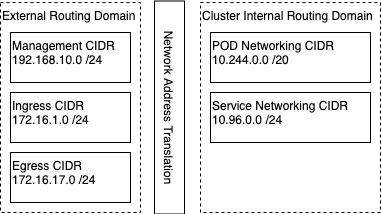

The diagram above was exported from draw.io. Its source (the exported page's mxGraphModel, read from the mxfile embedded in the PNG):
<mxGraphModel dx="765" dy="719" grid="1" gridSize="10" guides="1" tooltips="1" connect="1" arrows="1" fold="1" page="1" pageScale="1" pageWidth="827" pageHeight="1169" math="0" shadow="0">
  <root>
    <mxCell id="0" />
    <mxCell id="1" parent="0" />
    <mxCell id="12" value="Cluster Internal Routing Domain" style="rounded=0;whiteSpace=wrap;html=1;verticalAlign=top;dashed=1;align=left;" parent="1" vertex="1">
      <mxGeometry x="210" y="10" width="180" height="210" as="geometry" />
    </mxCell>
    <mxCell id="9" value="External Routing Domain" style="rounded=0;whiteSpace=wrap;html=1;verticalAlign=top;dashed=1;align=left;" parent="1" vertex="1">
      <mxGeometry x="10" y="10" width="140" height="210" as="geometry" />
    </mxCell>
    <mxCell id="6" value="Management CIDR&lt;br&gt;192.168.10.0 /24&lt;br&gt;&lt;br&gt;" style="rounded=0;whiteSpace=wrap;html=1;align=left;verticalAlign=top;" parent="1" vertex="1">
      <mxGeometry x="20" y="40" width="120" height="50" as="geometry" />
    </mxCell>
    <mxCell id="7" value="Ingress CIDR&lt;br&gt;172.16.1.0 /24" style="rounded=0;whiteSpace=wrap;html=1;verticalAlign=top;align=left;" parent="1" vertex="1">
      <mxGeometry x="20" y="100" width="120" height="50" as="geometry" />
    </mxCell>
    <mxCell id="8" value="Egress CIDR&lt;br&gt;&lt;div&gt;&lt;span&gt;172.16.17.0 /24&lt;/span&gt;&lt;/div&gt;" style="rounded=0;whiteSpace=wrap;html=1;verticalAlign=top;align=left;" parent="1" vertex="1">
      <mxGeometry x="20" y="160" width="120" height="50" as="geometry" />
    </mxCell>
    <mxCell id="10" value="POD Networking CIDR&lt;br&gt;10.244.0.0 /20" style="rounded=0;whiteSpace=wrap;html=1;verticalAlign=top;align=left;" parent="1" vertex="1">
      <mxGeometry x="220" y="40" width="160" height="50" as="geometry" />
    </mxCell>
    <mxCell id="11" value="Service Networking CIDR&lt;br&gt;10.96.0.0 /24" style="rounded=0;whiteSpace=wrap;html=1;verticalAlign=top;align=left;" parent="1" vertex="1">
      <mxGeometry x="220" y="100" width="160" height="50" as="geometry" />
    </mxCell>
    <mxCell id="13" value="Network Address Translation" style="rounded=0;whiteSpace=wrap;html=1;rotation=90;" parent="1" vertex="1">
      <mxGeometry x="72.5" y="100" width="213" height="30" as="geometry" />
    </mxCell>
  </root>
</mxGraphModel>